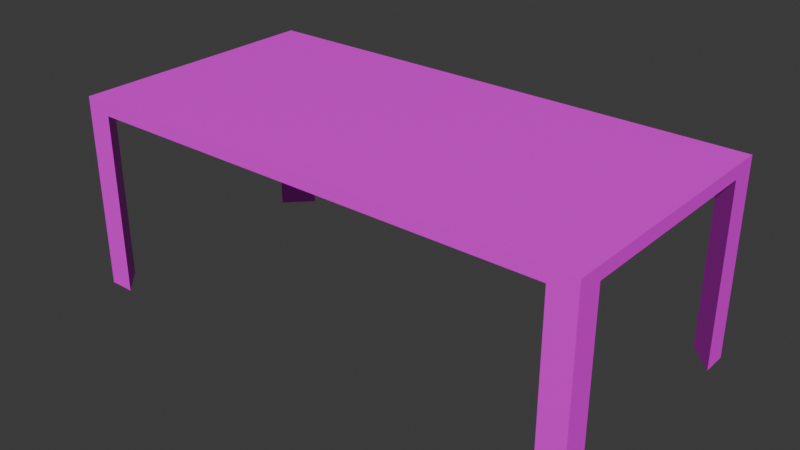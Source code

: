 # Source: kitchenTable.blend  (saved by Blender 4.1.24; exported with 4.5.12 LTS)
import bpy
from mathutils import Matrix  # noqa: F401  (used for matrix-valued properties, if any)

bpy.ops.wm.read_factory_settings(use_empty=True)
scene = bpy.context.scene
scene.name = 'Scene'

# ---- collections
col_collection = bpy.data.collections.new('Collection'); scene.collection.children.link(col_collection)

# ---- images (referenced by path relative to the original .blend; pixels are not part of the script)
import os
ASSET_DIR = os.environ.get("B2B_ASSET_DIR", "")  # directory of the original .blend (textures are referenced by path, not embedded)
HERE = os.path.dirname(os.path.abspath(__file__))  # packed textures are extracted next to this script under _unpacked/

def load_image(name, relpath, width, height, colorspace="sRGB"):
    """Load a texture the original file referenced (path relative to the .blend, or extracted next to this script)."""
    p = next((c for c in (os.path.join(HERE, relpath), os.path.join(ASSET_DIR, relpath)) if relpath and os.path.exists(c)), "")
    if p:
        img = bpy.data.images.load(p, check_existing=True)
        img.name = name
    else:  # same state as the original file: an image datablock whose file is absent (Cycles renders it pink)
        img = bpy.data.images.new(name, width, height)
        img.source = "FILE"
        img.filepath = "//" + (relpath or name)
    img.colorspace_settings.name = colorspace
    return img
img_kitchen1_colormap_png = load_image('Kitchen1-Colormap.png', 'Kitchen1-Colormap.png', 1024, 1024, 'sRGB')

# ---- materials (node trees are filled in below, after node groups)
mat_material_001 = bpy.data.materials.new('Material.001')
mat_material_001.use_transparent_shadow = False

# ---- material node trees
mat_material_001.use_nodes = True; mat_material_001.node_tree.nodes.clear()
_N = mat_material_001.node_tree.nodes; _L = mat_material_001.node_tree.links
n0 = _N.new('ShaderNodeBsdfPrincipled'); n0.name = 'Principled BSDF'; n0.location = (10, 300)
n1 = _N.new('ShaderNodeOutputMaterial'); n1.name = 'Material Output'; n1.location = (300, 300)
n2 = _N.new('ShaderNodeTexImage'); n2.name = 'Image Texture'; n2.location = (-280, 280)
n2.image = img_kitchen1_colormap_png
_L.new(n0.outputs[0], n1.inputs[0])
_L.new(n2.outputs[0], n0.inputs[0])
n1.is_active_output = True

# ---- world
world_world = bpy.data.worlds.new('World'); scene.world = world_world
world_world.use_nodes = True; world_world.node_tree.nodes.clear()
_N = world_world.node_tree.nodes; _L = world_world.node_tree.links
n0 = _N.new('ShaderNodeOutputWorld'); n0.name = 'World Output'; n0.location = (300, 300)
n1 = _N.new('ShaderNodeBackground'); n1.name = 'Background'; n1.location = (10, 300)
n1.inputs[0].default_value = (0.05088, 0.05088, 0.05088, 1.0)
_L.new(n1.outputs[0], n0.inputs[0])
n0.is_active_output = True
world_world.color = (0.05088, 0.05088, 0.05088)
world_world.use_sun_shadow = False
world_world.sun_shadow_jitter_overblur = 0.0

# ---- meshes
me_cube_001 = bpy.data.meshes.new('Cube.001')
me_cube_001.from_pydata([(-20.0, -10.0, 4.0), (-20.0, -10.0, 5.0), (-20.0, 10.0, 4.0), (-20.0, 10.0, 5.0), (20.0, -10.0, 4.0), (20.0, -10.0, 5.0), (20.0, 10.0, 4.0), (20.0, 10.0, 5.0), (-20.0, 8.0, 4.0), (-20.0, 8.0, 5.0), (-20.0, -8.0, 4.0), (-20.0, -8.0, 5.0), (18.0, -10.0, 4.0), (18.0, -10.0, 5.0), (-18.0, -10.0, 5.0), (-18.0, -10.0, 4.0), (20.0, 8.0, 4.0), (20.0, 8.0, 5.0), (20.0, -8.0, 5.0), (20.0, -8.0, 4.0), (18.0, 10.0, 4.0), (18.0, 10.0, 5.0), (-18.0, 10.0, 4.0), (-18.0, 10.0, 5.0), (-20.0, -8.0, -10.0), (-20.0, -10.0, -10.0), (-18.0, 10.0, -10.0), (-20.0, 10.0, -10.0), (20.0, 8.0, -10.0), (20.0, 10.0, -10.0), (18.0, -10.0, -10.0), (20.0, -10.0, -10.0), (-20.0, 8.0, -10.0), (-18.0, -10.0, -10.0), (20.0, -8.0, -10.0), (18.0, 10.0, -10.0)], [], [(8, 9, 3, 2), (20, 21, 7, 6), (19, 18, 5, 4), (15, 14, 1, 0), (0, 10, 24, 25), (7, 21, 23, 3, 9, 11, 1, 14, 13, 5, 18, 17), (10, 11, 9, 8), (0, 1, 11, 10), (4, 5, 13, 12), (12, 13, 14, 15), (6, 7, 17, 16), (16, 17, 18, 19), (22, 23, 21, 20), (2, 3, 23, 22), (4, 12, 30, 31), (22, 8, 32, 26), (20, 6, 29, 35), (8, 22, 20, 16, 19, 12, 15, 10), (25, 24, 33), (27, 26, 32), (29, 28, 35), (31, 30, 34), (6, 16, 28, 29), (16, 20, 35, 28), (2, 22, 26, 27), (19, 4, 31, 34), (12, 19, 34, 30), (15, 0, 25, 33), (8, 2, 27, 32), (10, 15, 33, 24)])
_uv = me_cube_001.uv_layers.new(name='UVMap')
_uv.uv.foreach_set('vector', [0.9688, 0.8438, 0.7188, 0.8438, 0.7188, 0.8438, 0.9688, 0.8438, 0.9688, 0.9688, 0.7188, 0.9688, 0.7188, 0.7188, 0.9688, 0.7188, 0.9688, 0.9062, 0.7188, 0.9062, 0.7188, 0.9687, 0.9688, 0.9687, 0.9688, 0.7812, 0.7188, 0.7812, 0.7188, 0.8437, 0.9688, 0.8437, 0.9688, 0.7188, 0.9688, 0.7813, 0.9688, 0.7813, 0.9688, 0.7188, 0.7188, 0.7188, 0.8438, 0.7188, 0.9063, 0.7188, 0.9688, 0.7188, 0.9688, 0.8437, 0.9688, 0.9062, 0.9688, 0.9687, 0.9063, 0.9687, 0.8438, 0.9687, 0.7188, 0.9687, 0.7188, 0.9062, 0.7188, 0.8437, 0.9688, 0.7813, 0.7188, 0.7813, 0.7188, 0.8438, 0.9688, 0.8438, 0.9688, 0.7188, 0.7188, 0.7188, 0.7188, 0.7813, 0.9688, 0.7813, 0.9688, 0.9687, 0.7188, 0.9687, 0.7188, 0.7187, 0.9688, 0.7187, 0.9688, 0.7187, 0.7188, 0.7187, 0.7188, 0.7812, 0.9688, 0.7812, 0.9688, 0.7188, 0.7188, 0.7188, 0.7188, 0.8437, 0.9688, 0.8437, 0.9688, 0.8437, 0.7188, 0.8437, 0.7188, 0.9062, 0.9688, 0.9062, 0.9688, 0.9063, 0.7188, 0.9063, 0.7188, 0.9688, 0.9688, 0.9688, 0.9688, 0.8438, 0.7188, 0.8438, 0.7188, 0.9063, 0.9688, 0.9063, 0.9688, 0.9687, 0.9688, 0.7187, 0.9688, 0.7187, 0.9688, 0.9687, 0.9688, 0.9063, 0.9688, 0.8438, 0.9688, 0.8438, 0.9688, 0.9063, 0.9688, 0.9688, 0.9688, 0.7188, 0.9688, 0.7188, 0.9688, 0.9688, 0.9688, 0.8438, 0.9688, 0.9063, 0.9688, 0.9688, 0.9688, 0.8437, 0.9688, 0.9062, 0.9688, 0.7187, 0.9688, 0.7812, 0.9688, 0.7813, 0.9688, 0.8437, 0.9688, 0.7813, 0.9688, 0.7812, 0.9688, 0.8438, 0.9688, 0.9063, 0.9688, 0.8438, 0.9688, 0.7188, 0.9688, 0.8437, 0.9688, 0.9688, 0.9688, 0.9687, 0.9688, 0.7187, 0.9688, 0.9062, 0.9688, 0.7188, 0.9688, 0.8437, 0.9688, 0.8437, 0.9688, 0.7188, 0.9688, 0.8437, 0.9688, 0.9688, 0.9688, 0.9688, 0.9688, 0.8437, 0.9688, 0.8438, 0.9688, 0.9063, 0.9688, 0.9063, 0.9688, 0.8438, 0.9688, 0.9062, 0.9688, 0.9687, 0.9688, 0.9687, 0.9688, 0.9062, 0.9688, 0.7187, 0.9688, 0.9062, 0.9688, 0.9062, 0.9688, 0.7187, 0.9688, 0.7812, 0.9688, 0.8437, 0.9688, 0.8437, 0.9688, 0.7812, 0.9688, 0.8438, 0.9688, 0.8438, 0.9688, 0.8438, 0.9688, 0.8438, 0.9688, 0.7813, 0.9688, 0.7812, 0.9688, 0.7812, 0.9688, 0.7813])
me_cube_001.materials.append(mat_material_001)
me_cube_001.update()

# ---- objects
ob_cube = bpy.data.objects.new('Cube', me_cube_001)

# ---- transforms, parenting, visibility, modifiers, constraints
ob_cube.location = (0.0, 0.0, 0.0)

# ---- collection membership
col_collection.objects.link(ob_cube)

# ---- scene / render settings (as saved in the file)
scene.frame_start = 1; scene.frame_end = 250; scene.frame_set(42)
scene.render.engine = 'BLENDER_EEVEE_NEXT'
scene.cycles.sampling_pattern = 'TABULATED_SOBOL'
scene.eevee.ray_tracing_options.trace_max_roughness = 0.0
bpy.context.view_layer.update()

# ---- added for rendering (the .blend has no active camera and no usable light): camera, sun
cam_auto = bpy.data.cameras.new('AutoCamera')
cam_auto.lens = 50.0
cam_auto.sensor_width = 36.0
cam_auto.clip_end = 1000.0
ob_auto_camera = bpy.data.objects.new('AutoCamera', cam_auto)
scene.collection.objects.link(ob_auto_camera)
ob_auto_camera.location = (43.6428, -52.3713, 32.4142)
ob_auto_camera.rotation_euler = (1.09748, -7.21219e-08, 0.694738)
scene.camera = ob_auto_camera
light_auto_sun = bpy.data.lights.new('AutoSun', 'SUN')
light_auto_sun.energy = 3.0
light_auto_sun.angle = 0.0523599
ob_auto_sun = bpy.data.objects.new('AutoSun', light_auto_sun)
scene.collection.objects.link(ob_auto_sun)
ob_auto_sun.rotation_euler = (0.872665, 0.174533, 0.523599)
bpy.context.view_layer.update()
